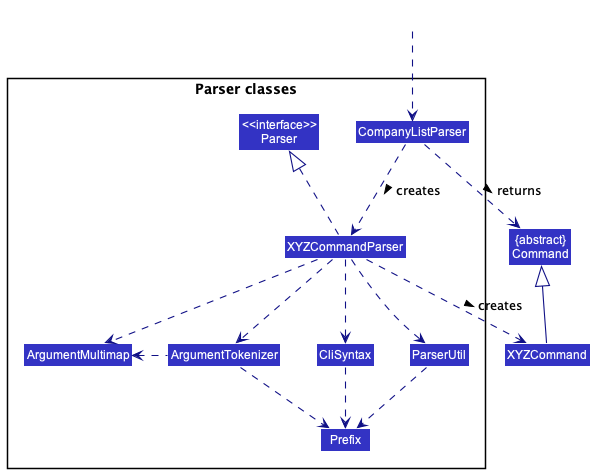

The diagram above was rendered by PlantUML. Its source (embedded in the PNG):
@startuml
!include style.puml
skinparam arrowThickness 1.1
skinparam arrowColor LOGIC_COLOR_T4
skinparam classBackgroundColor LOGIC_COLOR

Class "{abstract}\nCommand" as Command
Class XYZCommand

package "Parser classes"{
Class "<<interface>>\nParser" as Parser
Class CompanyListParser
Class XYZCommandParser
Class CliSyntax
Class ParserUtil
Class ArgumentMultimap
Class ArgumentTokenizer
Class Prefix
}

Class HiddenOutside #FFFFFF
HiddenOutside ..> CompanyListParser

CompanyListParser .down.> XYZCommandParser: creates >

XYZCommandParser ..> XYZCommand : creates >
CompanyListParser ..> Command : returns >
XYZCommandParser .up.|> Parser
XYZCommandParser ..> ArgumentMultimap
XYZCommandParser ..> ArgumentTokenizer
ArgumentTokenizer .left.> ArgumentMultimap
XYZCommandParser ..> CliSyntax
CliSyntax ..> Prefix
XYZCommandParser ..> ParserUtil
ParserUtil .down.> Prefix
ArgumentTokenizer .down.> Prefix
XYZCommand -up-|> Command
@enduml